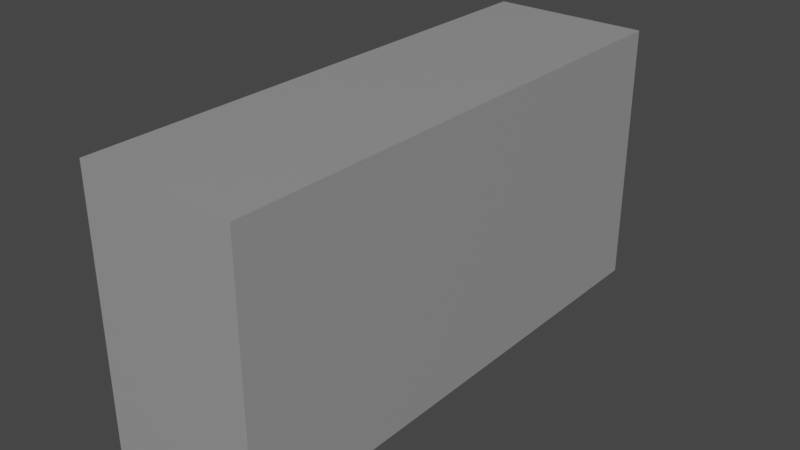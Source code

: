 # Source: Mur_Lancer_Precision.blend  (saved by Blender 2.82.7; exported with 4.5.12 LTS)
import bpy
from mathutils import Matrix  # noqa: F401  (used for matrix-valued properties, if any)

bpy.ops.wm.read_factory_settings(use_empty=True)
scene = bpy.context.scene
scene.name = 'Scene'

# ---- collections
col_collection = bpy.data.collections.new('Collection'); scene.collection.children.link(col_collection)

# ---- materials (node trees are filled in below, after node groups)
mat_material = bpy.data.materials.new('Material')
mat_material.alpha_threshold = 0.0
mat_material.use_transparent_shadow = False
mat_material.line_color = (0.0, 0.0, 0.0, 1.0)

# ---- material node trees
mat_material.use_nodes = True; mat_material.node_tree.nodes.clear()
_N = mat_material.node_tree.nodes; _L = mat_material.node_tree.links
n0 = _N.new('ShaderNodeOutputMaterial'); n0.name = 'Material Output'; n0.location = (300, 300)
n1 = _N.new('ShaderNodeBsdfPrincipled'); n1.name = 'Principled BSDF'; n1.location = (10, 300)
n1.distribution = 'GGX'
n1.subsurface_method = 'BURLEY'
n1.inputs[0].default_value = (0.3185, 0.3185, 0.3185, 1.0)
n1.inputs[2].default_value = 0.4
n1.inputs[3].default_value = 1.45
n1.inputs[27].default_value = (0.0, 0.0, 0.0, 1.0)
n1.inputs[28].default_value = 1.0
_L.new(n1.outputs[0], n0.inputs[0])
n0.is_active_output = True

# ---- world
world_world = bpy.data.worlds.new('World'); scene.world = world_world
world_world.use_nodes = True; world_world.node_tree.nodes.clear()
_N = world_world.node_tree.nodes; _L = world_world.node_tree.links
n0 = _N.new('ShaderNodeOutputWorld'); n0.name = 'World Output'; n0.location = (300, 300)
n1 = _N.new('ShaderNodeBackground'); n1.name = 'Background'; n1.location = (10, 300)
n1.inputs[0].default_value = (0.05088, 0.05088, 0.05088, 1.0)
_L.new(n1.outputs[0], n0.inputs[0])
n0.is_active_output = True
world_world.color = (0.05088, 0.05088, 0.05088)
world_world.use_sun_shadow = False
world_world.sun_shadow_jitter_overblur = 0.0

# ---- meshes
me_cube = bpy.data.meshes.new('Cube')
me_cube.from_pydata([(1.0, 1.0, 1.0), (1.0, 1.0, -1.0), (1.0, -1.0, 1.0), (1.0, -1.0, -1.0), (-1.0, 1.0, 1.0), (-1.0, 1.0, -1.0), (-1.0, -1.0, 1.0), (-1.0, -1.0, -1.0), (-1.0, 0.125, -1.669e-06), (-1.0, 0.1226, -0.04877), (-1.0, 0.1155, -0.09567), (-1.0, 0.1039, -0.1389), (-1.0, 0.08839, -0.1768), (-1.0, 0.06945, -0.2079), (-1.0, 0.04784, -0.231), (-1.0, 0.02439, -0.2452), (-1.0, -4.172e-07, -0.25), (-1.0, -0.02439, -0.2452), (-1.0, -0.04784, -0.231), (-1.0, -0.06945, -0.2079), (-1.0, -0.08839, -0.1768), (-1.0, -0.1039, -0.1389), (-1.0, -0.1155, -0.09568), (-1.0, -0.1226, -0.04877), (-1.0, -0.125, 1.013e-06), (-1.0, -0.1226, 0.04877), (-1.0, -0.1155, 0.09567), (-1.0, -0.1039, 0.1389), (-1.0, -0.08839, 0.1768), (-1.0, -0.06945, 0.2079), (-1.0, -0.04784, 0.231), (-1.0, -0.02439, 0.2452), (-1.0, -1.788e-07, 0.25), (-1.0, 0.02439, 0.2452), (-1.0, 0.04784, 0.231), (-1.0, 0.06945, 0.2079), (-1.0, 0.08839, 0.1768), (-1.0, 0.1039, 0.1389), (-1.0, 0.1155, 0.09567), (-1.0, 0.1226, 0.04877), (-1.0, 0.04784, 0.231), (-1.0, 0.02439, 0.2452), (-1.0, -1.788e-07, 0.25), (-1.0, -0.02439, 0.2452), (-1.0, -0.04784, 0.231), (-1.0, -0.06945, 0.2079), (-1.0, -0.08839, 0.1768), (-1.0, -0.1039, 0.1389), (-1.0, 0.1155, 0.09567), (-1.0, 0.1039, 0.1389), (-1.0, 0.08839, 0.1768), (-1.0, 0.06945, 0.2079), (-1.0, -0.1155, 0.09567), (-1.0, -0.1226, 0.04877), (-1.0, -0.125, 1.013e-06), (-1.0, -1.0, 1.0), (-1.0, 1.0, -1.0), (-1.0, 1.0, 1.0), (-1.0, 0.1226, 0.04877), (-1.0, 0.125, -1.669e-06), (-1.0, -0.125, -0.6), (-1.0, -0.1284, -0.6683), (-1.0, -0.1383, -0.7339), (-1.0, -0.1545, -0.7945), (-1.0, -0.1763, -0.8475), (-1.0, -0.2028, -0.891), (-1.0, -0.233, -0.9234), (-1.0, -0.2659, -0.9433), (-1.0, -0.3, -0.95), (-1.0, -0.3341, -0.9433), (-1.0, -0.367, -0.9234), (-1.0, -0.3972, -0.891), (-1.0, -0.4237, -0.8475), (-1.0, -0.4455, -0.7944), (-1.0, -0.4617, -0.7339), (-1.0, -0.4716, -0.6683), (-1.0, -0.475, -0.6), (-1.0, -0.4716, -0.5317), (-1.0, -0.4617, -0.4661), (-1.0, -0.4455, -0.4055), (-1.0, -0.4237, -0.3525), (-1.0, -0.3972, -0.309), (-1.0, -0.367, -0.2766), (-1.0, -0.3341, -0.2567), (-1.0, -0.3, -0.25), (-1.0, -0.2659, -0.2567), (-1.0, -0.233, -0.2766), (-1.0, -0.2028, -0.309), (-1.0, -0.1763, -0.3525), (-1.0, -0.1545, -0.4055), (-1.0, -0.1383, -0.4661), (-1.0, -0.1284, -0.5317), (-1.0, 0.475, 0.6), (-1.0, 0.4716, 0.5317), (-1.0, 0.4617, 0.4661), (-1.0, 0.4455, 0.4055), (-1.0, 0.4237, 0.3525), (-1.0, 0.3972, 0.309), (-1.0, 0.367, 0.2766), (-1.0, 0.3341, 0.2567), (-1.0, 0.3, 0.25), (-1.0, 0.2659, 0.2567), (-1.0, 0.233, 0.2766), (-1.0, 0.2028, 0.309), (-1.0, 0.1763, 0.3525), (-1.0, 0.1545, 0.4055), (-1.0, 0.1383, 0.4661), (-1.0, 0.1284, 0.5317), (-1.0, 0.125, 0.6), (-1.0, 0.1284, 0.6683), (-1.0, 0.1383, 0.7339), (-1.0, 0.1545, 0.7944), (-1.0, 0.1763, 0.8475), (-1.0, 0.2028, 0.891), (-1.0, 0.233, 0.9234), (-1.0, 0.2659, 0.9433), (-1.0, 0.3, 0.95), (-1.0, 0.3341, 0.9433), (-1.0, 0.367, 0.9234), (-1.0, 0.3972, 0.891), (-1.0, 0.4237, 0.8475), (-1.0, 0.4455, 0.7944), (-1.0, 0.4617, 0.7339), (-1.0, 0.4716, 0.6683)], [], [(0, 4, 6, 2), (3, 2, 6, 7), (7, 6, 24, 23, 22, 21, 20, 19, 18, 17, 16, 60, 91, 90, 89, 88, 87, 86, 85, 84, 83, 82, 81, 80, 79, 78, 77, 76), (5, 1, 3, 7), (1, 0, 2, 3), (5, 4, 0, 1), (35, 34, 40, 51), (25, 24, 54, 53), (32, 31, 43, 42), (4, 5, 56, 57), (39, 38, 48, 58), (31, 30, 44, 43), (38, 37, 49, 48), (30, 29, 45, 44), (37, 36, 50, 49), (29, 28, 46, 45), (36, 35, 51, 50), (6, 4, 57, 55), (28, 27, 47, 46), (56, 59, 58, 48, 49, 50, 51, 40, 41, 42, 108, 107, 106, 105, 104, 103, 102, 101, 100, 99, 98, 97, 96, 95, 94, 93, 92, 57), (26, 25, 53, 52), (33, 32, 42, 41), (8, 39, 58, 59), (24, 6, 55, 54), (34, 33, 41, 40), (27, 26, 52, 47), (5, 8, 59, 56), (75, 74, 73, 72, 71, 70, 69, 68, 67, 66, 65, 64, 63, 62, 61, 60, 16, 15, 14, 13, 12, 11, 10, 9, 8, 5, 7, 76), (57, 92, 123, 122, 121, 120, 119, 118, 117, 116, 115, 114, 113, 112, 111, 110, 109, 108, 42, 43, 44, 45, 46, 47, 52, 53, 54, 55)])
_uv = me_cube.uv_layers.new(name='UVMap')
_uv.uv.foreach_set('vector', [0.625, 0.5, 0.875, 0.5, 0.875, 0.75, 0.625, 0.75, 0.375, 0.75, 0.625, 0.75, 0.625, 1.0, 0.375, 1.0, 0.375, 0.0, 0.625, 0.0, 0.5, 0.1094, 0.4939, 0.1097, 0.488, 0.1106, 0.4826, 0.112, 0.4779, 0.114, 0.474, 0.1163, 0.4711, 0.119, 0.4694, 0.122, 0.4688, 0.125, 0.425, 0.1094, 0.4335, 0.109, 0.4417, 0.1077, 0.4493, 0.1057, 0.4559, 0.103, 0.4614, 0.09965, 0.4654, 0.09587, 0.4679, 0.09177, 0.4687, 0.0875, 0.4679, 0.08323, 0.4654, 0.07913, 0.4614, 0.07535, 0.4559, 0.07203, 0.4493, 0.06931, 0.4417, 0.06729, 0.4335, 0.06604, 0.425, 0.06562, 0.125, 0.5, 0.375, 0.5, 0.375, 0.75, 0.125, 0.75, 0.375, 0.5, 0.625, 0.5, 0.625, 0.75, 0.375, 0.75, 0.375, 0.25, 0.625, 0.25, 0.625, 0.5, 0.375, 0.5, 0.0, 0.0, 0.0, 0.0, 0.0, 0.0, 0.0, 0.0, 0.0, 0.0, 0.0, 0.0, 0.0, 0.0, 0.0, 0.0, 0.0, 0.0, 0.0, 0.0, 0.0, 0.0, 0.0, 0.0, 0.625, 0.25, 0.375, 0.25, 0.375, 0.25, 0.625, 0.25, 0.0, 0.0, 0.0, 0.0, 0.0, 0.0, 0.0, 0.0, 0.0, 0.0, 0.0, 0.0, 0.0, 0.0, 0.0, 0.0, 0.0, 0.0, 0.0, 0.0, 0.0, 0.0, 0.0, 0.0, 0.0, 0.0, 0.0, 0.0, 0.0, 0.0, 0.0, 0.0, 0.0, 0.0, 0.0, 0.0, 0.0, 0.0, 0.0, 0.0, 0.0, 0.0, 0.0, 0.0, 0.0, 0.0, 0.0, 0.0, 0.0, 0.0, 0.0, 0.0, 0.0, 0.0, 0.0, 0.0, 0.875, 0.75, 0.875, 0.5, 0.875, 0.5, 0.875, 0.75, 0.0, 0.0, 0.0, 0.0, 0.0, 0.0, 0.0, 0.0, 0.375, 0.25, 0.5, 0.1406, 0.5061, 0.1403, 0.512, 0.1394, 0.5174, 0.138, 0.5221, 0.136, 0.526, 0.1337, 0.5289, 0.131, 0.5306, 0.128, 0.5312, 0.125, 0.575, 0.1406, 0.5665, 0.141, 0.5583, 0.1423, 0.5507, 0.1443, 0.5441, 0.147, 0.5386, 0.1503, 0.5346, 0.1541, 0.5321, 0.1582, 0.5312, 0.1625, 0.5321, 0.1668, 0.5346, 0.1709, 0.5386, 0.1747, 0.5441, 0.178, 0.5507, 0.1807, 0.5583, 0.1827, 0.5665, 0.184, 0.575, 0.1844, 0.625, 0.25, 0.0, 0.0, 0.0, 0.0, 0.0, 0.0, 0.0, 0.0, 0.0, 0.0, 0.0, 0.0, 0.0, 0.0, 0.0, 0.0, 0.0, 0.0, 0.0, 0.0, 0.0, 0.0, 0.0, 0.0, 0.5, 0.1094, 0.625, 0.0, 0.625, 0.0, 0.5, 0.1094, 0.0, 0.0, 0.0, 0.0, 0.0, 0.0, 0.0, 0.0, 0.0, 0.0, 0.0, 0.0, 0.0, 0.0, 0.0, 0.0, 0.375, 0.25, 0.5, 0.1406, 0.5, 0.1406, 0.375, 0.25, 0.4165, 0.06605, 0.4083, 0.06729, 0.4007, 0.06931, 0.3941, 0.07203, 0.3886, 0.07535, 0.3846, 0.07913, 0.3821, 0.08323, 0.3813, 0.0875, 0.3821, 0.09177, 0.3846, 0.09587, 0.3886, 0.09965, 0.3941, 0.103, 0.4007, 0.1057, 0.4083, 0.1077, 0.4165, 0.109, 0.425, 0.1094, 0.4688, 0.125, 0.4694, 0.128, 0.4711, 0.131, 0.474, 0.1337, 0.4779, 0.136, 0.4826, 0.138, 0.488, 0.1394, 0.4939, 0.1403, 0.5, 0.1406, 0.375, 0.25, 0.375, 0.0, 0.425, 0.06562, 0.625, 0.25, 0.575, 0.1844, 0.5835, 0.184, 0.5917, 0.1827, 0.5993, 0.1807, 0.6059, 0.178, 0.6114, 0.1747, 0.6154, 0.1709, 0.6179, 0.1668, 0.6187, 0.1625, 0.6179, 0.1582, 0.6154, 0.1541, 0.6114, 0.1504, 0.6059, 0.147, 0.5993, 0.1443, 0.5917, 0.1423, 0.5835, 0.141, 0.575, 0.1406, 0.5312, 0.125, 0.5306, 0.122, 0.5289, 0.119, 0.526, 0.1163, 0.5221, 0.114, 0.5174, 0.112, 0.512, 0.1106, 0.5061, 0.1097, 0.5, 0.1094, 0.625, 0.0])
me_cube.materials.append(mat_material)
me_cube.use_remesh_preserve_volume = False
me_cube.use_remesh_preserve_attributes = False
me_cube.use_mirror_vertex_groups = False
me_cube.update()

# ---- objects
ob_cube = bpy.data.objects.new('Cube', me_cube)

# ---- transforms, parenting, visibility, modifiers, constraints
ob_cube.location = (0.6, 0.0, 0.03703)
ob_cube.scale = (0.6, 2.0, 1.0)
ob_cube.lock_rotations_4d = False
ob_cube.empty_display_type = 'ARROWS'
ob_cube.lineart.crease_threshold = 0.0

# ---- collection membership
col_collection.objects.link(ob_cube)

# ---- scene / render settings (as saved in the file)
scene.frame_start = 1; scene.frame_end = 250; scene.frame_set(1)
scene.render.engine = 'BLENDER_EEVEE_NEXT'
scene.cycles.use_denoising = False
scene.cycles.samples = 128
scene.cycles.sampling_pattern = 'TABULATED_SOBOL'
scene.cycles.use_adaptive_sampling = False
scene.cycles.use_light_tree = False
scene.view_settings.view_transform = 'Filmic'
bpy.context.view_layer.update()

# ---- added for rendering (the .blend has no active camera and no usable light): camera, sun
cam_auto = bpy.data.cameras.new('AutoCamera')
cam_auto.lens = 50.0
cam_auto.sensor_width = 36.0
cam_auto.clip_end = 1000.0
ob_auto_camera = bpy.data.objects.new('AutoCamera', cam_auto)
scene.collection.objects.link(ob_auto_camera)
ob_auto_camera.location = (4.8841, -5.14092, 3.46431)
ob_auto_camera.rotation_euler = (1.09748, -7.21219e-08, 0.694738)
scene.camera = ob_auto_camera
light_auto_sun = bpy.data.lights.new('AutoSun', 'SUN')
light_auto_sun.energy = 3.0
light_auto_sun.angle = 0.0523599
ob_auto_sun = bpy.data.objects.new('AutoSun', light_auto_sun)
scene.collection.objects.link(ob_auto_sun)
ob_auto_sun.rotation_euler = (0.872665, 0.174533, 0.523599)
bpy.context.view_layer.update()
